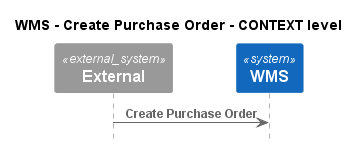

The diagram above was rendered by PlantUML. Its source (embedded in the PNG):
@startuml
!pragma layout smetana
!include ..\..\..\..\.c4s\C4_Sequence.puml

title WMS - Create Purchase Order - CONTEXT level

System_Ext(C4InterFlow.SoftwareSystems.ExternalSystem, "External", "")
System(ECommercePlatform.SoftwareSystems.WMS, "WMS", "")

Rel(C4InterFlow.SoftwareSystems.ExternalSystem, ECommercePlatform.SoftwareSystems.WMS, "Create Purchase Order")


@enduml